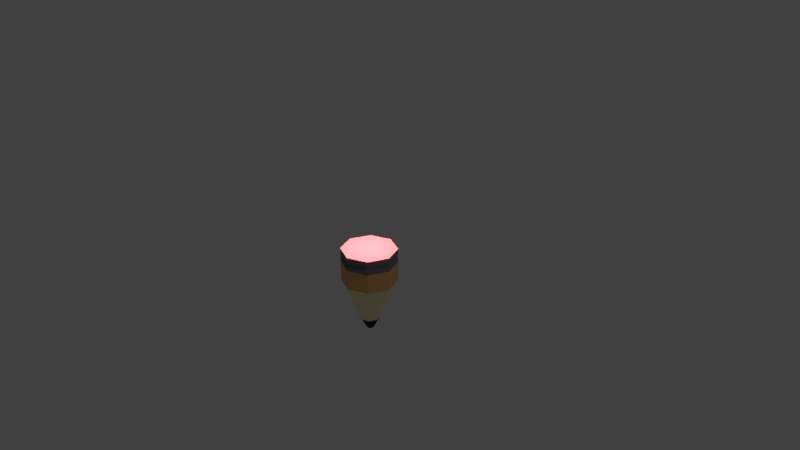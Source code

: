 # Source: pencil.blend  (saved by Blender 2.79.0; exported with 4.5.12 LTS)
import bpy
from mathutils import Matrix  # noqa: F401  (used for matrix-valued properties, if any)

bpy.ops.wm.read_factory_settings(use_empty=True)
scene = bpy.context.scene
scene.name = 'Scene'

# ---- collections
col_collection_1 = bpy.data.collections.new('Collection 1'); scene.collection.children.link(col_collection_1)

# ---- materials (node trees are filled in below, after node groups)
mat_material = bpy.data.materials.new('Material')
mat_material.alpha_threshold = 0.0
mat_material.use_transparent_shadow = False
mat_material.diffuse_color = (0.8, 0.4331, 0.1577, 1.0)
mat_material.roughness = 0.5
mat_material.line_color = (0.0, 0.0, 0.0, 1.0)
mat_material_001 = bpy.data.materials.new('Material.001')
mat_material_001.alpha_threshold = 0.0
mat_material_001.use_transparent_shadow = False
mat_material_001.diffuse_color = (1.0, 0.904, 0.529, 1.0)
mat_material_001.roughness = 0.5
mat_material_002 = bpy.data.materials.new('Material.002')
mat_material_002.alpha_threshold = 0.0
mat_material_002.use_transparent_shadow = False
mat_material_002.diffuse_color = (0.03741, 0.03741, 0.03741, 1.0)
mat_material_002.roughness = 0.5
mat_material_003 = bpy.data.materials.new('Material.003')
mat_material_003.alpha_threshold = 0.0
mat_material_003.use_transparent_shadow = False
mat_material_003.diffuse_color = (0.196, 0.196, 0.196, 1.0)
mat_material_003.roughness = 0.5
mat_material_003.specular_intensity = 0.0
mat_material_004 = bpy.data.materials.new('Material.004')
mat_material_004.alpha_threshold = 0.0
mat_material_004.use_transparent_shadow = False
mat_material_004.diffuse_color = (0.8, 0.1781, 0.1878, 1.0)
mat_material_004.roughness = 0.5
mat_material_004.specular_intensity = 1.0

# ---- material node trees

# ---- world
world_world = bpy.data.worlds.new('World'); scene.world = world_world
world_world.color = (0.05088, 0.05088, 0.05088)
world_world.use_sun_shadow = False
world_world.sun_shadow_jitter_overblur = 0.0
world_world.cycles.sampling_method = 'MANUAL'

# ---- cameras
cam_camera = bpy.data.cameras.new('Camera')
cam_camera.clip_end = 100.0
cam_camera.lens = 35.0
cam_camera.sensor_width = 32.0
cam_camera.sensor_height = 18.0
cam_camera.ortho_scale = 7.314
cam_camera.dof.focus_distance = 0.0
cam_camera.dof.aperture_fstop = 128.0

# ---- lights
light_point = bpy.data.lights.new('Point', 'POINT')
light_point.transmission_factor = 0.0
light_point.energy = 100.0
light_point.shadow_buffer_clip_start = 0.5
light_point.shadow_soft_size = 0.1
light_point.shadow_maximum_resolution = 0.006
light_point.use_absolute_resolution = True
light_lamp = bpy.data.lights.new('Lamp', 'POINT')
light_lamp.transmission_factor = 0.0
light_lamp.cutoff_distance = 30.0
light_lamp.energy = 100.0
light_lamp.shadow_buffer_clip_start = 1.001
light_lamp.shadow_soft_size = 0.1
light_lamp.shadow_maximum_resolution = 0.006
light_lamp.use_absolute_resolution = True

# ---- meshes
me_cube = bpy.data.meshes.new('Cube')
me_cube.from_pydata([(0.703, -0.7017, 1.954), (0.703, -0.7017, 2.66), (0.08189, -0.09414, 0.0), (0.2374, -0.2886, 0.4553), (0.703, -0.7017, 3.103), (0.703, -0.7017, 3.164), (0.703, -0.7017, 2.958), (0.703, -0.7017, 2.809), (0.6843, -0.6831, 2.819), (0.6843, -0.6831, 2.948), (-0.703, -0.7017, 1.954), (-0.703, -0.7017, 2.66), (-1.102e-09, -1.0, 1.954), (-1.102e-09, -1.0, 2.66), (-0.08189, -0.09414, 0.0), (-1.102e-09, -0.09557, 0.0), (-1.102e-09, -0.3567, 0.4553), (-0.2374, -0.2886, 0.4553), (-0.703, -0.7017, 3.103), (-1.102e-09, -1.0, 3.103), (-0.703, -0.7017, 3.164), (-1.102e-09, -1.0, 3.164), (-0.703, -0.7017, 2.958), (-1.102e-09, -1.0, 2.958), (-1.102e-09, -1.0, 2.809), (-0.703, -0.7017, 2.809), (-0.6843, -0.6831, 2.819), (-0.6843, -0.6831, 2.948), (-1.102e-09, -0.9402, 2.948), (-1.102e-09, -0.9402, 2.819), (0.703, 0.7017, 1.954), (0.703, 0.7017, 2.66), (1.0, -2.204e-09, 1.954), (1.0, -2.204e-09, 2.66), (1.0, -2.204e-09, 3.164), (0.08567, -2.204e-09, 0.0), (0.08189, 0.09414, 0.0), (0.2374, 0.2886, 0.4553), (0.357, -2.204e-09, 0.4553), (1.0, -2.204e-09, 3.103), (0.703, 0.7017, 3.103), (0.703, 0.7017, 3.164), (0.703, 0.7017, 2.958), (1.0, -2.204e-09, 2.958), (0.703, 0.7017, 2.809), (1.0, -2.204e-09, 2.809), (0.6843, 0.6831, 2.819), (0.6843, 0.6831, 2.948), (0.9403, -2.204e-09, 2.819), (0.9403, -2.204e-09, 2.948), (-0.703, 0.7017, 1.954), (-0.703, 0.7017, 2.66), (-1.102e-09, 1.0, 1.954), (-1.102e-09, 1.0, 2.66), (-1.0, -2.204e-09, 1.954), (-1.0, -2.204e-09, 2.66), (-1.0, -2.204e-09, 3.164), (-1.102e-09, -2.204e-09, 1.954), (-0.08567, -2.204e-09, 0.0), (-0.08189, 0.09414, 0.0), (-1.102e-09, 0.09557, 0.0), (-1.102e-09, -2.204e-09, 0.0), (-1.102e-09, 0.3567, 0.4553), (-0.2374, 0.2886, 0.4553), (-0.357, -2.204e-09, 0.4553), (-1.102e-09, -2.204e-09, 0.4553), (-1.0, -2.204e-09, 3.103), (-0.703, 0.7017, 3.103), (-1.102e-09, 1.0, 3.103), (-0.703, 0.7017, 3.164), (-1.102e-09, 1.0, 3.164), (-1.102e-09, -2.204e-09, 3.164), (-0.703, 0.7017, 2.958), (-1.102e-09, 1.0, 2.958), (-1.0, -2.204e-09, 2.958), (-1.102e-09, 1.0, 2.809), (-0.703, 0.7017, 2.809), (-1.0, -2.204e-09, 2.809), (-0.6843, 0.6831, 2.819), (-0.6843, 0.6831, 2.948), (-0.9403, -2.204e-09, 2.819), (-0.9403, -2.204e-09, 2.948), (-1.102e-09, 0.9402, 2.948), (-1.102e-09, 0.9402, 2.819)], [], [(32, 33, 1, 0), (0, 1, 13, 12), (23, 6, 4, 19), (3, 16, 15, 2), (35, 2, 15, 61), (38, 3, 2, 35), (32, 0, 3, 38), (0, 12, 16, 3), (19, 4, 5, 21), (6, 43, 39, 4), (34, 71, 21, 5), (4, 39, 34, 5), (24, 7, 8, 29), (43, 6, 9, 49), (13, 1, 7, 24), (1, 33, 45, 7), (8, 48, 49, 9), (29, 8, 9, 28), (6, 23, 28, 9), (7, 45, 48, 8), (54, 10, 11, 55), (10, 12, 13, 11), (23, 19, 18, 22), (17, 14, 15, 16), (58, 61, 15, 14), (64, 58, 14, 17), (16, 15, 61, 65), (12, 16, 65, 57), (54, 64, 17, 10), (10, 17, 16, 12), (19, 21, 20, 18), (22, 18, 66, 74), (56, 20, 21, 71), (18, 20, 56, 66), (24, 29, 26, 25), (74, 81, 27, 22), (13, 24, 25, 11), (11, 25, 77, 55), (26, 27, 81, 80), (29, 28, 27, 26), (22, 27, 28, 23), (25, 26, 80, 77), (32, 30, 31, 33), (30, 52, 53, 31), (73, 68, 40, 42), (37, 36, 60, 62), (35, 61, 60, 36), (65, 61, 35, 38), (38, 35, 36, 37), (32, 38, 37, 30), (57, 65, 38, 32), (30, 37, 62, 52), (68, 70, 41, 40), (42, 40, 39, 43), (34, 41, 70, 71), (40, 41, 34, 39), (75, 83, 46, 44), (43, 49, 47, 42), (53, 75, 44, 31), (31, 44, 45, 33), (46, 47, 49, 48), (83, 82, 47, 46), (42, 47, 82, 73), (44, 46, 48, 45), (54, 55, 51, 50), (50, 51, 53, 52), (73, 72, 67, 68), (63, 62, 60, 59), (58, 59, 60, 61), (65, 64, 58, 61), (64, 63, 59, 58), (62, 65, 61, 60), (52, 57, 65, 62), (54, 50, 63, 64), (57, 54, 64, 65), (50, 52, 62, 63), (68, 67, 69, 70), (72, 74, 66, 67), (56, 71, 70, 69), (67, 66, 56, 69), (75, 76, 78, 83), (74, 72, 79, 81), (53, 51, 76, 75), (51, 55, 77, 76), (78, 80, 81, 79), (83, 78, 79, 82), (72, 73, 82, 79), (76, 77, 80, 78)])
me_cube.polygons.foreach_set('material_index', [0, 0, 3, 2, 2, 2, 1, 1, 4, 3, 4, 4, 3, 3, 3, 3, 3, 3, 3, 3, 0, 0, 3, 2, 2, 2, 2, 0, 1, 1, 4, 3, 4, 4, 3, 3, 3, 3, 3, 3, 3, 3, 0, 0, 3, 2, 2, 2, 2, 1, 0, 1, 4, 3, 4, 4, 3, 3, 3, 3, 3, 3, 3, 3, 0, 0, 3, 2, 2, 2, 2, 2, 0, 1, 0, 1, 4, 3, 4, 4, 3, 3, 3, 3, 3, 3, 3, 3])
_uv = me_cube.uv_layers.new(name='UVMap')
_uv.uv.foreach_set('vector', [0.3078, 0.2997, 0.3078, 0.4041, 0.2145, 0.3989, 0.2145, 0.2945, 0.0, 0.1306, 8.184e-08, 0.0264, 0.1072, 0.02202, 0.1072, 0.1263, 0.3913, 0.5306, 0.3868, 0.4262, 0.4088, 0.4262, 0.4133, 0.5306, 0.07104, 0.3581, 0.1072, 0.3571, 0.1072, 0.4282, 0.09476, 0.4282, 0.3759, 0.637, 0.375, 0.651, 0.3625, 0.651, 0.3628, 0.6368, 0.331, 0.07072, 0.2925, 0.06859, 0.327, 0.0, 0.3408, 0.0002993, 0.3078, 0.2997, 0.2145, 0.2945, 0.2925, 0.06859, 0.331, 0.07072, 0.0, 0.1306, 0.1072, 0.1263, 0.1072, 0.3571, 0.07104, 0.3581, 0.4133, 0.5306, 0.4088, 0.4262, 0.418, 0.4262, 0.4225, 0.5306, 0.8562, 0.2969, 0.8526, 0.3877, 0.8304, 0.3881, 0.8341, 0.2973, 0.5419, 0.7266, 0.4823, 0.8633, 0.3418, 0.8053, 0.4256, 0.7265, 0.8341, 0.2973, 0.8304, 0.3881, 0.8213, 0.3883, 0.8249, 0.2974, 0.7191, 0.07876, 0.8029, 0.0, 0.8044, 0.003629, 0.7275, 0.08222, 0.2, 0.7174, 0.2809, 0.7987, 0.2771, 0.8001, 0.1965, 0.7256, 0.1072, 0.02202, 8.184e-08, 0.0264, 8.184e-08, 0.004381, 0.1072, 0.0, 0.2145, 0.3989, 0.3078, 0.4041, 0.3078, 0.4262, 0.2145, 0.421, 0.8788, 0.2969, 0.8757, 0.3865, 0.8562, 0.3868, 0.8593, 0.2972, 0.8252, 0.6014, 0.8213, 0.4998, 0.8408, 0.4998, 0.8447, 0.6014, 0.2809, 0.7987, 0.2809, 0.912, 0.2725, 0.9086, 0.2771, 0.8001, 0.8029, 0.0, 0.9192, 0.0001067, 0.9156, 0.008262, 0.8044, 0.003629, 0.7051, 0.6008, 0.8213, 0.6006, 0.8213, 0.7045, 0.7051, 0.7048, 0.2145, 0.1306, 0.1072, 0.1263, 0.1072, 0.02202, 0.2145, 0.0264, 0.3913, 0.5306, 0.4133, 0.5306, 0.4088, 0.6349, 0.3868, 0.6349, 0.1435, 0.3581, 0.1197, 0.4282, 0.1072, 0.4282, 0.1072, 0.3571, 0.3497, 0.6366, 0.3628, 0.6368, 0.3625, 0.651, 0.35, 0.6506, 0.7417, 0.3692, 0.7572, 0.2976, 0.7707, 0.2981, 0.7894, 0.3691, 0.09106, 0.4955, 0.1285, 0.4282, 0.1426, 0.4282, 0.1439, 0.4955, 0.0, 0.7173, 0.09106, 0.4955, 0.1439, 0.4955, 0.1482, 0.7173, 0.7051, 0.6008, 0.7417, 0.3692, 0.7894, 0.3691, 0.8213, 0.6006, 0.2145, 0.1306, 0.1435, 0.3581, 0.1072, 0.3571, 0.1072, 0.1263, 0.4133, 0.5306, 0.4225, 0.5306, 0.418, 0.6349, 0.4088, 0.6349, 0.3497, 0.6197, 0.3277, 0.6207, 0.3218, 0.5078, 0.3438, 0.5067, 0.4227, 0.9999, 0.3418, 0.9186, 0.3418, 0.8053, 0.4823, 0.8633, 0.3277, 0.6207, 0.3186, 0.6212, 0.3127, 0.5082, 0.3218, 0.5078, 0.7191, 0.07876, 0.7275, 0.08222, 0.7229, 0.1906, 0.7191, 0.1921, 0.08084, 0.9907, 0.08439, 0.9825, 0.1956, 0.9872, 0.1971, 0.9908, 0.1072, 0.02202, 0.1072, 0.0, 0.2145, 0.004381, 0.2145, 0.0264, 0.8213, 0.7045, 0.8213, 0.7265, 0.7051, 0.7267, 0.7051, 0.7048, 0.8692, 0.6882, 0.8498, 0.6891, 0.8447, 0.581, 0.8641, 0.5801, 0.8252, 0.6014, 0.8447, 0.6014, 0.8408, 0.703, 0.8213, 0.703, 0.1971, 0.9908, 0.1956, 0.9872, 0.2725, 0.9086, 0.2809, 0.912, 0.7191, 0.1921, 0.7229, 0.1906, 0.8035, 0.2652, 0.8, 0.2734, 0.3078, 0.2997, 0.4225, 0.2983, 0.4225, 0.4027, 0.3078, 0.4041, 0.6227, 0.4324, 0.5389, 0.4228, 0.5389, 0.3188, 0.6227, 0.3284, 0.3808, 0.5081, 0.3588, 0.5091, 0.3648, 0.4272, 0.3868, 0.4262, 0.5338, 0.6572, 0.501, 0.7265, 0.4894, 0.726, 0.5037, 0.6545, 0.3759, 0.637, 0.3628, 0.6368, 0.363, 0.6226, 0.3755, 0.6231, 0.65, 0.1484, 0.7191, 0.1484, 0.7191, 0.1611, 0.65, 0.2014, 0.331, 0.07072, 0.3408, 0.0002993, 0.3549, 0.0005138, 0.3781, 0.07016, 0.3078, 0.2997, 0.331, 0.07072, 0.3781, 0.07016, 0.4225, 0.2983, 0.4225, 0.1484, 0.65, 0.1484, 0.65, 0.2014, 0.4225, 0.2969, 0.6227, 0.4324, 0.5338, 0.6572, 0.5037, 0.6545, 0.5389, 0.4228, 0.3588, 0.5091, 0.3497, 0.5095, 0.3557, 0.4276, 0.3648, 0.4272, 0.8562, 0.4993, 0.8341, 0.4997, 0.8304, 0.3881, 0.8526, 0.3877, 0.5419, 0.7266, 0.6227, 0.8079, 0.6227, 0.9212, 0.4823, 0.8633, 0.8341, 0.4997, 0.8249, 0.4998, 0.8213, 0.3883, 0.8304, 0.3881, 1.0, 0.1947, 0.9916, 0.1913, 0.9963, 0.08285, 1.0, 0.08137, 0.2, 0.7174, 0.1965, 0.7256, 0.08529, 0.7209, 0.08379, 0.7173, 0.5389, 0.3188, 0.5389, 0.2969, 0.6227, 0.3065, 0.6227, 0.3284, 0.4225, 0.4027, 0.4225, 0.4248, 0.3078, 0.4262, 0.3078, 0.4041, 0.8788, 0.4939, 0.8593, 0.4943, 0.8562, 0.3868, 0.8757, 0.3865, 0.3321, 0.7026, 0.3127, 0.7035, 0.3178, 0.622, 0.3372, 0.6212, 0.08379, 0.7173, 0.08529, 0.7209, 0.008391, 0.7995, 9.093e-09, 0.7961, 1.0, 0.08137, 0.9963, 0.08285, 0.9156, 0.008262, 0.9192, 0.0001067, 0.7051, 0.6008, 0.7051, 0.7048, 0.6227, 0.695, 0.6227, 0.5911, 0.4225, 0.4233, 0.4225, 0.3193, 0.5389, 0.3188, 0.5389, 0.4228, 0.3808, 0.5081, 0.3868, 0.6212, 0.3648, 0.6222, 0.3588, 0.5091, 0.4662, 0.6541, 0.5037, 0.6545, 0.4894, 0.726, 0.4777, 0.7255, 0.3497, 0.6366, 0.3505, 0.6226, 0.363, 0.6226, 0.3628, 0.6368, 0.65, 0.1484, 0.65, 0.09544, 0.7191, 0.1357, 0.7191, 0.1484, 0.7417, 0.3692, 0.7077, 0.3652, 0.7441, 0.2969, 0.7572, 0.2976, 0.1968, 0.4955, 0.1439, 0.4955, 0.1426, 0.4282, 0.1568, 0.4282, 0.2965, 0.7173, 0.1482, 0.7173, 0.1439, 0.4955, 0.1968, 0.4955, 0.7051, 0.6008, 0.6227, 0.5911, 0.7077, 0.3652, 0.7417, 0.3692, 0.4225, 0.1484, 0.4225, 0.0, 0.65, 0.09544, 0.65, 0.1484, 0.4225, 0.4233, 0.5389, 0.4228, 0.5037, 0.6545, 0.4662, 0.6541, 0.3588, 0.5091, 0.3648, 0.6222, 0.3557, 0.6226, 0.3497, 0.5095, 0.3497, 0.4262, 0.3438, 0.5067, 0.3218, 0.5078, 0.3277, 0.4273, 0.4227, 0.9999, 0.4823, 0.8633, 0.6227, 0.9212, 0.5389, 1.0, 0.3277, 0.4273, 0.3218, 0.5078, 0.3127, 0.5082, 0.3186, 0.4277, 1.0, 0.1947, 0.9162, 0.2735, 0.9147, 0.2699, 0.9916, 0.1913, 0.08084, 0.9907, 0.0, 0.9094, 0.00372, 0.9079, 0.08439, 0.9825, 0.5389, 0.3188, 0.4225, 0.3193, 0.4225, 0.2973, 0.5389, 0.2969, 0.6227, 0.695, 0.7051, 0.7048, 0.7051, 0.7267, 0.6227, 0.717, 0.8692, 0.4998, 0.8641, 0.5801, 0.8447, 0.581, 0.8498, 0.5008, 0.3321, 0.7026, 0.3372, 0.811, 0.3178, 0.8119, 0.3127, 0.7035, 0.0, 0.9094, 9.093e-09, 0.7961, 0.008391, 0.7995, 0.00372, 0.9079, 0.9162, 0.2735, 0.8, 0.2734, 0.8035, 0.2652, 0.9147, 0.2699])
me_cube.materials.append(mat_material)
me_cube.materials.append(mat_material_001)
me_cube.materials.append(mat_material_002)
me_cube.materials.append(mat_material_003)
me_cube.materials.append(mat_material_004)
me_cube.use_remesh_preserve_volume = False
me_cube.use_remesh_preserve_attributes = False
me_cube.use_mirror_vertex_groups = False
me_cube.update()

# ---- objects
ob_point = bpy.data.objects.new('Point', light_point)
ob_cube = bpy.data.objects.new('Cube', me_cube)
ob_lamp = bpy.data.objects.new('Lamp', light_lamp)
ob_camera = bpy.data.objects.new('Camera', cam_camera)

# ---- transforms, parenting, visibility, modifiers, constraints
ob_point.location = (0.0, 0.0, 0.9766)
ob_point.lineart.crease_threshold = 0.0
ob_cube.location = (4.139e-10, 8.278e-10, -1.11)
ob_cube.scale = (0.3756, 0.3756, 0.3756)
ob_cube.lock_rotations_4d = False
ob_cube.empty_display_type = 'ARROWS'
ob_cube.lineart.crease_threshold = 0.0
ob_lamp.location = (4.076, 1.005, 5.904)
ob_lamp.rotation_euler = (0.6503, 0.05522, 1.866)
ob_lamp.lock_rotations_4d = False
ob_lamp.empty_display_type = 'ARROWS'
ob_lamp.color = (0.0, 0.0, 0.0, 0.0)
ob_lamp.lineart.crease_threshold = 0.0
ob_camera.location = (7.481, -6.508, 5.344)
ob_camera.rotation_euler = (1.109, 0.0, 0.8149)
ob_camera.lock_rotations_4d = False
ob_camera.empty_display_type = 'ARROWS'
ob_camera.color = (0.0, 0.0, 0.0, 0.0)
ob_camera.display_type = 'WIRE'
ob_camera.lineart.crease_threshold = 0.0

# ---- collection membership
col_collection_1.objects.link(ob_point)
col_collection_1.objects.link(ob_cube)
col_collection_1.objects.link(ob_lamp)
col_collection_1.objects.link(ob_camera)

# ---- scene / render settings (as saved in the file)
scene.camera = ob_camera
scene.frame_start = 1; scene.frame_end = 250; scene.frame_set(1)
scene.render.engine = 'BLENDER_EEVEE_NEXT'
scene.render.resolution_percentage = 50
scene.render.dither_intensity = 0.0
scene.cycles.use_denoising = False
scene.cycles.samples = 128
scene.cycles.sampling_pattern = 'TABULATED_SOBOL'
scene.cycles.use_adaptive_sampling = False
scene.cycles.use_light_tree = False
scene.cycles.blur_glossy = 0.0
scene.cycles.sample_clamp_indirect = 0.0
scene.view_settings.view_transform = 'Standard'
bpy.context.view_layer.update()
